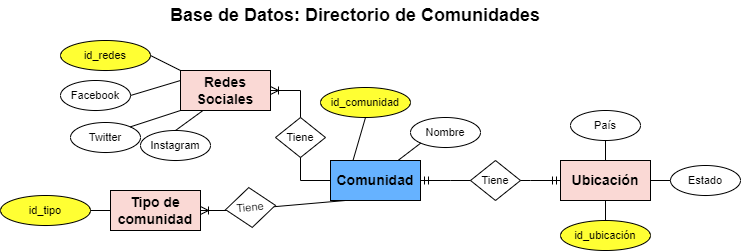

The diagram above was exported from draw.io. Its source (the exported page's mxGraphModel, read from the mxfile embedded in the PNG):
<mxGraphModel dx="1038" dy="547" grid="1" gridSize="10" guides="1" tooltips="1" connect="1" arrows="1" fold="1" page="1" pageScale="1" pageWidth="827" pageHeight="1169" math="0" shadow="0">
  <root>
    <mxCell id="WIyWlLk6GJQsqaUBKTNV-0" />
    <mxCell id="WIyWlLk6GJQsqaUBKTNV-1" parent="WIyWlLk6GJQsqaUBKTNV-0" />
    <mxCell id="HxlyvNgldnaZjBsrIipN-0" value="Comunidad" style="rounded=0;whiteSpace=wrap;html=1;fontSize=14;fontStyle=1;fillColor=#66B2FF;strokeColor=#000000;" vertex="1" parent="WIyWlLk6GJQsqaUBKTNV-1">
      <mxGeometry x="360" y="170" width="90" height="40" as="geometry" />
    </mxCell>
    <mxCell id="HxlyvNgldnaZjBsrIipN-1" value="Base de Datos: Directorio de Comunidades" style="text;html=1;strokeColor=none;fillColor=none;align=center;verticalAlign=middle;whiteSpace=wrap;rounded=0;fontSize=18;fontStyle=1" vertex="1" parent="WIyWlLk6GJQsqaUBKTNV-1">
      <mxGeometry x="150" y="10" width="470" height="30" as="geometry" />
    </mxCell>
    <mxCell id="HxlyvNgldnaZjBsrIipN-2" value="Nombre" style="ellipse;whiteSpace=wrap;html=1;fontSize=11;" vertex="1" parent="WIyWlLk6GJQsqaUBKTNV-1">
      <mxGeometry x="440" y="127" width="70" height="30" as="geometry" />
    </mxCell>
    <mxCell id="HxlyvNgldnaZjBsrIipN-4" value="id_comunidad" style="ellipse;whiteSpace=wrap;html=1;fontSize=11;fillColor=#FFFF33;fontColor=#000000;strokeColor=#000000;" vertex="1" parent="WIyWlLk6GJQsqaUBKTNV-1">
      <mxGeometry x="350" y="97" width="90" height="30" as="geometry" />
    </mxCell>
    <mxCell id="HxlyvNgldnaZjBsrIipN-6" value="Ubicación" style="rounded=0;whiteSpace=wrap;html=1;fontSize=14;fontStyle=1;fillColor=#fad9d5;strokeColor=#000000;" vertex="1" parent="WIyWlLk6GJQsqaUBKTNV-1">
      <mxGeometry x="590" y="170" width="90" height="40" as="geometry" />
    </mxCell>
    <mxCell id="HxlyvNgldnaZjBsrIipN-7" value="id_ubicación" style="ellipse;whiteSpace=wrap;html=1;fontSize=11;fillColor=#FFFF33;fontColor=#000000;strokeColor=#000000;" vertex="1" parent="WIyWlLk6GJQsqaUBKTNV-1">
      <mxGeometry x="590" y="230" width="90" height="30" as="geometry" />
    </mxCell>
    <mxCell id="HxlyvNgldnaZjBsrIipN-10" value="País" style="ellipse;whiteSpace=wrap;html=1;fontSize=11;" vertex="1" parent="WIyWlLk6GJQsqaUBKTNV-1">
      <mxGeometry x="600" y="120" width="70" height="30" as="geometry" />
    </mxCell>
    <mxCell id="HxlyvNgldnaZjBsrIipN-11" value="Estado" style="ellipse;whiteSpace=wrap;html=1;fontSize=11;" vertex="1" parent="WIyWlLk6GJQsqaUBKTNV-1">
      <mxGeometry x="700" y="175" width="70" height="30" as="geometry" />
    </mxCell>
    <mxCell id="HxlyvNgldnaZjBsrIipN-12" value="" style="endArrow=none;html=1;rounded=0;fontSize=11;entryX=0.5;entryY=1;entryDx=0;entryDy=0;exitX=0.5;exitY=0;exitDx=0;exitDy=0;" edge="1" parent="WIyWlLk6GJQsqaUBKTNV-1" source="HxlyvNgldnaZjBsrIipN-6" target="HxlyvNgldnaZjBsrIipN-10">
      <mxGeometry width="50" height="50" relative="1" as="geometry">
        <mxPoint x="390" y="280" as="sourcePoint" />
        <mxPoint x="440" y="230" as="targetPoint" />
      </mxGeometry>
    </mxCell>
    <mxCell id="HxlyvNgldnaZjBsrIipN-13" value="" style="endArrow=none;html=1;rounded=0;fontSize=11;entryX=0;entryY=0.5;entryDx=0;entryDy=0;exitX=1;exitY=0.5;exitDx=0;exitDy=0;" edge="1" parent="WIyWlLk6GJQsqaUBKTNV-1" source="HxlyvNgldnaZjBsrIipN-6" target="HxlyvNgldnaZjBsrIipN-11">
      <mxGeometry width="50" height="50" relative="1" as="geometry">
        <mxPoint x="645" y="180" as="sourcePoint" />
        <mxPoint x="680.2512626584708" y="155.6066017177984" as="targetPoint" />
      </mxGeometry>
    </mxCell>
    <mxCell id="HxlyvNgldnaZjBsrIipN-14" value="" style="endArrow=none;html=1;rounded=0;fontSize=11;entryX=0.5;entryY=1;entryDx=0;entryDy=0;exitX=0.5;exitY=0;exitDx=0;exitDy=0;" edge="1" parent="WIyWlLk6GJQsqaUBKTNV-1" source="HxlyvNgldnaZjBsrIipN-7" target="HxlyvNgldnaZjBsrIipN-6">
      <mxGeometry width="50" height="50" relative="1" as="geometry">
        <mxPoint x="390" y="280" as="sourcePoint" />
        <mxPoint x="440" y="230" as="targetPoint" />
      </mxGeometry>
    </mxCell>
    <mxCell id="HxlyvNgldnaZjBsrIipN-15" value="" style="endArrow=none;html=1;rounded=0;fontSize=11;entryX=0;entryY=1;entryDx=0;entryDy=0;exitX=0.75;exitY=0;exitDx=0;exitDy=0;" edge="1" parent="WIyWlLk6GJQsqaUBKTNV-1" source="HxlyvNgldnaZjBsrIipN-0" target="HxlyvNgldnaZjBsrIipN-2">
      <mxGeometry width="50" height="50" relative="1" as="geometry">
        <mxPoint x="390" y="280" as="sourcePoint" />
        <mxPoint x="440" y="230" as="targetPoint" />
      </mxGeometry>
    </mxCell>
    <mxCell id="HxlyvNgldnaZjBsrIipN-18" value="Redes Sociales" style="rounded=0;whiteSpace=wrap;html=1;fontSize=14;fontStyle=1;fillColor=#fad9d5;strokeColor=#000000;" vertex="1" parent="WIyWlLk6GJQsqaUBKTNV-1">
      <mxGeometry x="210" y="80" width="90" height="40" as="geometry" />
    </mxCell>
    <mxCell id="HxlyvNgldnaZjBsrIipN-20" value="" style="edgeStyle=entityRelationEdgeStyle;fontSize=12;html=1;endArrow=ERoneToMany;rounded=0;exitX=0;exitY=0.5;exitDx=0;exitDy=0;entryX=1;entryY=0.5;entryDx=0;entryDy=0;" edge="1" parent="WIyWlLk6GJQsqaUBKTNV-1" source="HxlyvNgldnaZjBsrIipN-0" target="HxlyvNgldnaZjBsrIipN-18">
      <mxGeometry width="100" height="100" relative="1" as="geometry">
        <mxPoint x="360" y="300" as="sourcePoint" />
        <mxPoint x="460" y="200" as="targetPoint" />
      </mxGeometry>
    </mxCell>
    <mxCell id="HxlyvNgldnaZjBsrIipN-16" value="Tiene" style="rhombus;whiteSpace=wrap;html=1;fontSize=11;" vertex="1" parent="WIyWlLk6GJQsqaUBKTNV-1">
      <mxGeometry x="305" y="127" width="50" height="40" as="geometry" />
    </mxCell>
    <mxCell id="HxlyvNgldnaZjBsrIipN-23" value="" style="endArrow=none;html=1;rounded=0;fontSize=11;entryX=0.5;entryY=1;entryDx=0;entryDy=0;exitX=0.25;exitY=0;exitDx=0;exitDy=0;" edge="1" parent="WIyWlLk6GJQsqaUBKTNV-1" source="HxlyvNgldnaZjBsrIipN-0" target="HxlyvNgldnaZjBsrIipN-4">
      <mxGeometry width="50" height="50" relative="1" as="geometry">
        <mxPoint x="390" y="270" as="sourcePoint" />
        <mxPoint x="440" y="220" as="targetPoint" />
      </mxGeometry>
    </mxCell>
    <mxCell id="HxlyvNgldnaZjBsrIipN-24" value="id_redes" style="ellipse;whiteSpace=wrap;html=1;fontSize=11;fillColor=#FFFF33;fontColor=#000000;strokeColor=#000000;" vertex="1" parent="WIyWlLk6GJQsqaUBKTNV-1">
      <mxGeometry x="90" y="50" width="90" height="30" as="geometry" />
    </mxCell>
    <mxCell id="HxlyvNgldnaZjBsrIipN-25" value="" style="endArrow=none;html=1;rounded=0;fontSize=11;entryX=1;entryY=0.5;entryDx=0;entryDy=0;exitX=0;exitY=0;exitDx=0;exitDy=0;" edge="1" parent="WIyWlLk6GJQsqaUBKTNV-1" source="HxlyvNgldnaZjBsrIipN-18" target="HxlyvNgldnaZjBsrIipN-24">
      <mxGeometry width="50" height="50" relative="1" as="geometry">
        <mxPoint x="170" y="240" as="sourcePoint" />
        <mxPoint x="220" y="190" as="targetPoint" />
      </mxGeometry>
    </mxCell>
    <mxCell id="HxlyvNgldnaZjBsrIipN-26" value="Facebook" style="ellipse;whiteSpace=wrap;html=1;fontSize=11;" vertex="1" parent="WIyWlLk6GJQsqaUBKTNV-1">
      <mxGeometry x="90" y="90" width="70" height="30" as="geometry" />
    </mxCell>
    <mxCell id="HxlyvNgldnaZjBsrIipN-27" value="Twitter" style="ellipse;whiteSpace=wrap;html=1;fontSize=11;" vertex="1" parent="WIyWlLk6GJQsqaUBKTNV-1">
      <mxGeometry x="100" y="132" width="70" height="30" as="geometry" />
    </mxCell>
    <mxCell id="HxlyvNgldnaZjBsrIipN-28" value="Instagram" style="ellipse;whiteSpace=wrap;html=1;fontSize=11;" vertex="1" parent="WIyWlLk6GJQsqaUBKTNV-1">
      <mxGeometry x="170" y="140" width="70" height="30" as="geometry" />
    </mxCell>
    <mxCell id="HxlyvNgldnaZjBsrIipN-29" value="" style="endArrow=none;html=1;rounded=0;fontSize=11;entryX=0;entryY=0.25;entryDx=0;entryDy=0;exitX=1;exitY=0.5;exitDx=0;exitDy=0;" edge="1" parent="WIyWlLk6GJQsqaUBKTNV-1" source="HxlyvNgldnaZjBsrIipN-26" target="HxlyvNgldnaZjBsrIipN-18">
      <mxGeometry width="50" height="50" relative="1" as="geometry">
        <mxPoint x="390" y="270" as="sourcePoint" />
        <mxPoint x="440" y="220" as="targetPoint" />
      </mxGeometry>
    </mxCell>
    <mxCell id="HxlyvNgldnaZjBsrIipN-30" value="" style="endArrow=none;html=1;rounded=0;fontSize=11;entryX=0;entryY=1;entryDx=0;entryDy=0;exitX=1;exitY=0;exitDx=0;exitDy=0;" edge="1" parent="WIyWlLk6GJQsqaUBKTNV-1" source="HxlyvNgldnaZjBsrIipN-27" target="HxlyvNgldnaZjBsrIipN-18">
      <mxGeometry width="50" height="50" relative="1" as="geometry">
        <mxPoint x="190" y="290" as="sourcePoint" />
        <mxPoint x="240" y="240" as="targetPoint" />
      </mxGeometry>
    </mxCell>
    <mxCell id="HxlyvNgldnaZjBsrIipN-31" value="" style="endArrow=none;html=1;rounded=0;fontSize=11;entryX=0.25;entryY=1;entryDx=0;entryDy=0;exitX=0.5;exitY=0;exitDx=0;exitDy=0;" edge="1" parent="WIyWlLk6GJQsqaUBKTNV-1" source="HxlyvNgldnaZjBsrIipN-28" target="HxlyvNgldnaZjBsrIipN-18">
      <mxGeometry width="50" height="50" relative="1" as="geometry">
        <mxPoint x="390" y="270" as="sourcePoint" />
        <mxPoint x="440" y="220" as="targetPoint" />
      </mxGeometry>
    </mxCell>
    <mxCell id="HxlyvNgldnaZjBsrIipN-32" value="Tipo de comunidad" style="rounded=0;whiteSpace=wrap;html=1;fontSize=14;fontStyle=1;fillColor=#fad9d5;strokeColor=#000000;" vertex="1" parent="WIyWlLk6GJQsqaUBKTNV-1">
      <mxGeometry x="140" y="200" width="90" height="40" as="geometry" />
    </mxCell>
    <mxCell id="HxlyvNgldnaZjBsrIipN-34" value="" style="edgeStyle=entityRelationEdgeStyle;fontSize=12;html=1;endArrow=ERoneToMany;rounded=0;entryX=1;entryY=0.5;entryDx=0;entryDy=0;exitX=0.5;exitY=1;exitDx=0;exitDy=0;" edge="1" parent="WIyWlLk6GJQsqaUBKTNV-1" source="HxlyvNgldnaZjBsrIipN-0" target="HxlyvNgldnaZjBsrIipN-32">
      <mxGeometry width="100" height="100" relative="1" as="geometry">
        <mxPoint x="460" y="200" as="sourcePoint" />
        <mxPoint x="600" y="200" as="targetPoint" />
      </mxGeometry>
    </mxCell>
    <mxCell id="HxlyvNgldnaZjBsrIipN-33" value="Tiene" style="rhombus;whiteSpace=wrap;html=1;fontSize=11;rotation=-5;" vertex="1" parent="WIyWlLk6GJQsqaUBKTNV-1">
      <mxGeometry x="255" y="197" width="50" height="40" as="geometry" />
    </mxCell>
    <mxCell id="HxlyvNgldnaZjBsrIipN-37" value="id_tipo" style="ellipse;whiteSpace=wrap;html=1;fontSize=11;fillColor=#FFFF33;fontColor=#000000;strokeColor=#000000;" vertex="1" parent="WIyWlLk6GJQsqaUBKTNV-1">
      <mxGeometry x="30" y="205" width="90" height="30" as="geometry" />
    </mxCell>
    <mxCell id="HxlyvNgldnaZjBsrIipN-38" value="" style="endArrow=none;html=1;rounded=0;fontSize=11;entryX=1;entryY=0.5;entryDx=0;entryDy=0;exitX=0;exitY=0.5;exitDx=0;exitDy=0;" edge="1" parent="WIyWlLk6GJQsqaUBKTNV-1" source="HxlyvNgldnaZjBsrIipN-32" target="HxlyvNgldnaZjBsrIipN-37">
      <mxGeometry width="50" height="50" relative="1" as="geometry">
        <mxPoint x="220" y="380" as="sourcePoint" />
        <mxPoint x="270" y="330" as="targetPoint" />
      </mxGeometry>
    </mxCell>
    <mxCell id="HxlyvNgldnaZjBsrIipN-40" value="" style="edgeStyle=entityRelationEdgeStyle;fontSize=12;html=1;endArrow=ERmandOne;startArrow=ERmandOne;rounded=0;exitX=1;exitY=0.5;exitDx=0;exitDy=0;entryX=0;entryY=0.5;entryDx=0;entryDy=0;" edge="1" parent="WIyWlLk6GJQsqaUBKTNV-1" source="HxlyvNgldnaZjBsrIipN-0" target="HxlyvNgldnaZjBsrIipN-6">
      <mxGeometry width="100" height="100" relative="1" as="geometry">
        <mxPoint x="360" y="300" as="sourcePoint" />
        <mxPoint x="480" y="220" as="targetPoint" />
      </mxGeometry>
    </mxCell>
    <mxCell id="HxlyvNgldnaZjBsrIipN-5" value="Tiene" style="rhombus;whiteSpace=wrap;html=1;fontSize=11;" vertex="1" parent="WIyWlLk6GJQsqaUBKTNV-1">
      <mxGeometry x="500" y="170" width="50" height="40" as="geometry" />
    </mxCell>
  </root>
</mxGraphModel>